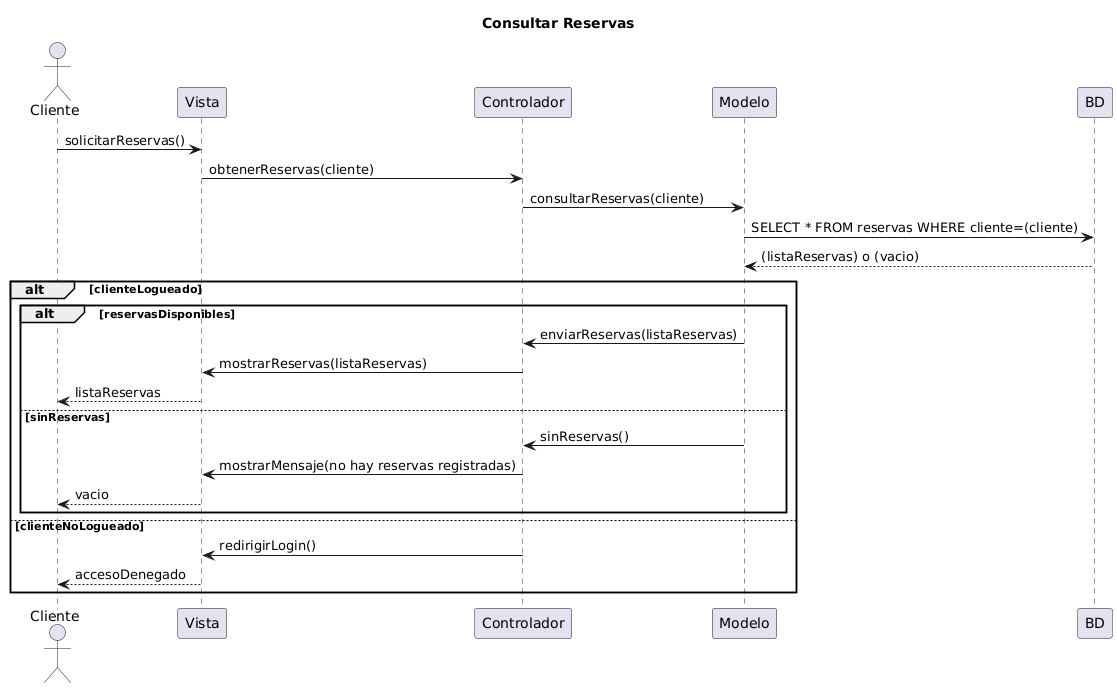

The diagram above was rendered by PlantUML. Its source (embedded in the PNG):
@startuml
title Consultar Reservas
actor Cliente

Cliente -> Vista: solicitarReservas()
Vista -> Controlador: obtenerReservas(cliente)
Controlador -> Modelo: consultarReservas(cliente)
Modelo -> BD: SELECT * FROM reservas WHERE cliente=(cliente)
BD --> Modelo: (listaReservas) o (vacio)

alt clienteLogueado
    alt reservasDisponibles
        Modelo -> Controlador: enviarReservas(listaReservas)
        Controlador -> Vista: mostrarReservas(listaReservas)
        Vista --> Cliente: listaReservas
    else sinReservas
        Modelo -> Controlador: sinReservas()
        Controlador -> Vista: mostrarMensaje(no hay reservas registradas)
        Vista --> Cliente: vacio
    end
else clienteNoLogueado
    Controlador -> Vista: redirigirLogin()
    Vista --> Cliente: accesoDenegado
end
@enduml